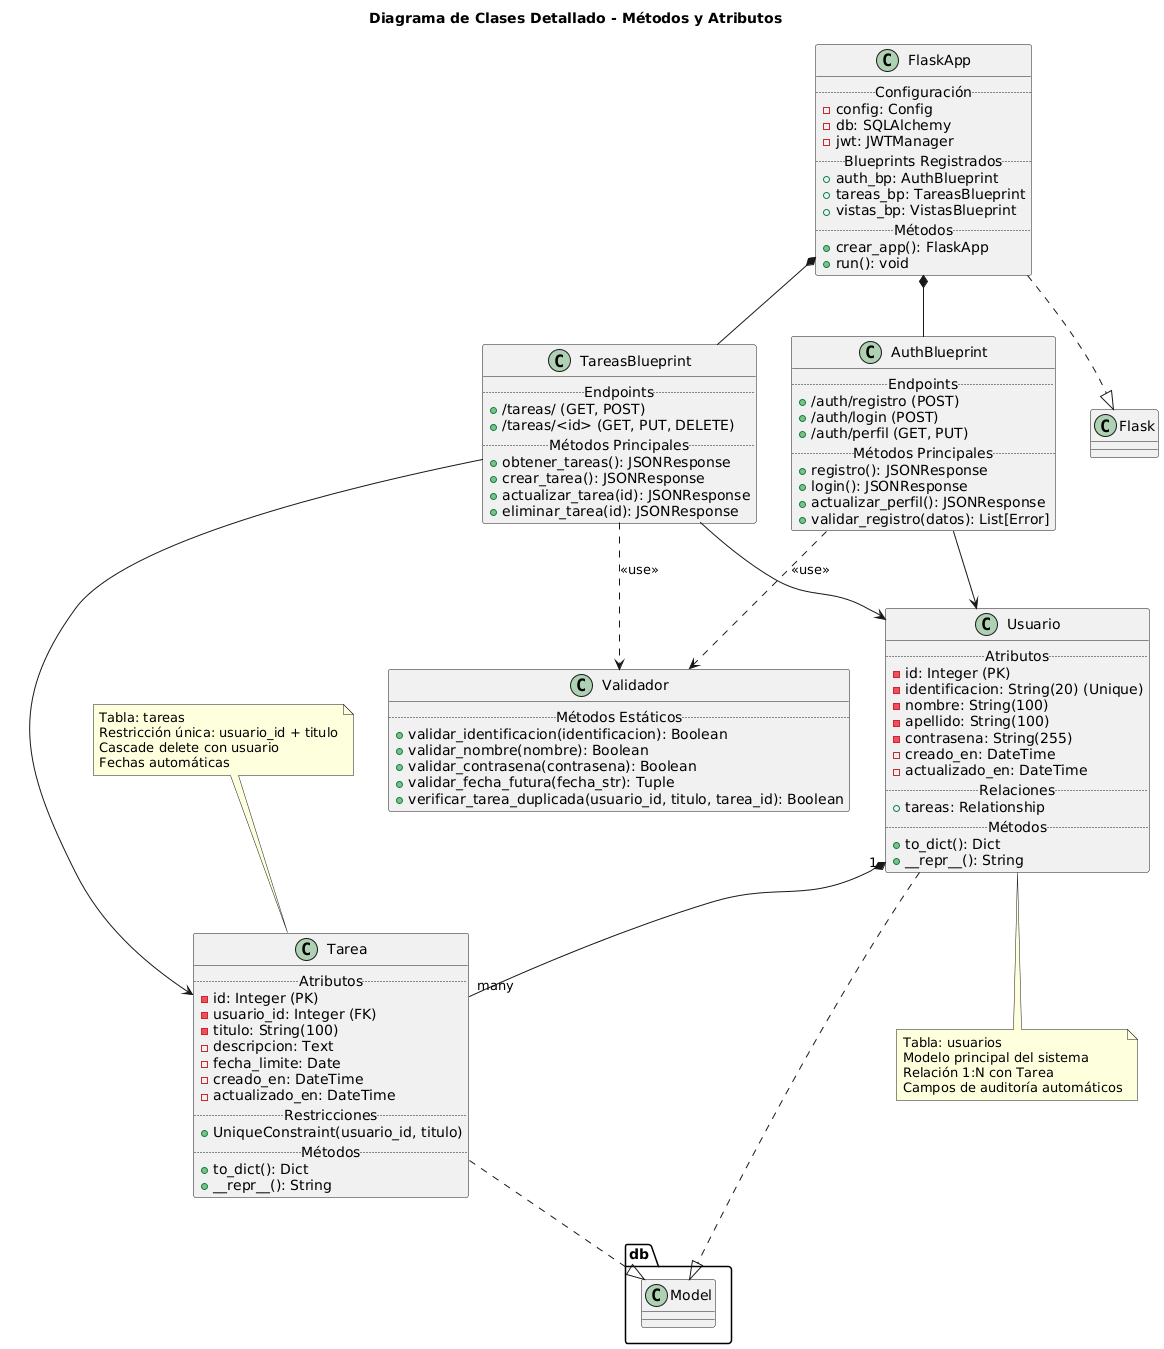

The diagram above was rendered by PlantUML. Its source (embedded in the PNG):
@startuml
title Diagrama de Clases Detallado - Métodos y Atributos

class Usuario {
  .. Atributos ..
  - id: Integer (PK)
  - identificacion: String(20) (Unique)
  - nombre: String(100)
  - apellido: String(100)
  - contrasena: String(255)
  - creado_en: DateTime
  - actualizado_en: DateTime
  .. Relaciones ..
  + tareas: Relationship
  .. Métodos ..
  + to_dict(): Dict
  + __repr__(): String
}

class Tarea {
  .. Atributos ..
  - id: Integer (PK)
  - usuario_id: Integer (FK)
  - titulo: String(100)
  - descripcion: Text
  - fecha_limite: Date
  - creado_en: DateTime
  - actualizado_en: DateTime
  .. Restricciones ..
  + UniqueConstraint(usuario_id, titulo)
  .. Métodos ..
  + to_dict(): Dict
  + __repr__(): String
}

class AuthBlueprint {
  .. Endpoints ..
  + /auth/registro (POST)
  + /auth/login (POST)
  + /auth/perfil (GET, PUT)
  .. Métodos Principales ..
  + registro(): JSONResponse
  + login(): JSONResponse
  + actualizar_perfil(): JSONResponse
  + validar_registro(datos): List[Error]
}

class TareasBlueprint {
  .. Endpoints ..
  + /tareas/ (GET, POST)
  + /tareas/<id> (GET, PUT, DELETE)
  .. Métodos Principales ..
  + obtener_tareas(): JSONResponse
  + crear_tarea(): JSONResponse
  + actualizar_tarea(id): JSONResponse
  + eliminar_tarea(id): JSONResponse
}

class Validador {
  .. Métodos Estáticos ..
  + validar_identificacion(identificacion): Boolean
  + validar_nombre(nombre): Boolean
  + validar_contrasena(contrasena): Boolean
  + validar_fecha_futura(fecha_str): Tuple
  + verificar_tarea_duplicada(usuario_id, titulo, tarea_id): Boolean
}

class FlaskApp {
  .. Configuración ..
  - config: Config
  - db: SQLAlchemy
  - jwt: JWTManager
  .. Blueprints Registrados ..
  + auth_bp: AuthBlueprint
  + tareas_bp: TareasBlueprint
  + vistas_bp: VistasBlueprint
  .. Métodos ..
  + crear_app(): FlaskApp
  + run(): void
}

' Relaciones de Composición/Agregación
FlaskApp *-- AuthBlueprint
FlaskApp *-- TareasBlueprint
AuthBlueprint --> Usuario
TareasBlueprint --> Tarea
TareasBlueprint --> Usuario
Usuario "1" *-- "many" Tarea

' Relaciones de Dependencia
AuthBlueprint ..> Validador : <<use>>
TareasBlueprint ..> Validador : <<use>>

' Relaciones de Herencia (implícitas)
FlaskApp ..|> Flask
Usuario ..|> db.Model
Tarea ..|> db.Model

note bottom of Usuario
  Tabla: usuarios
  Modelo principal del sistema
  Relación 1:N con Tarea
  Campos de auditoría automáticos
end note

note top of Tarea
  Tabla: tareas
  Restricción única: usuario_id + titulo
  Cascade delete con usuario
  Fechas automáticas
end note
@enduml